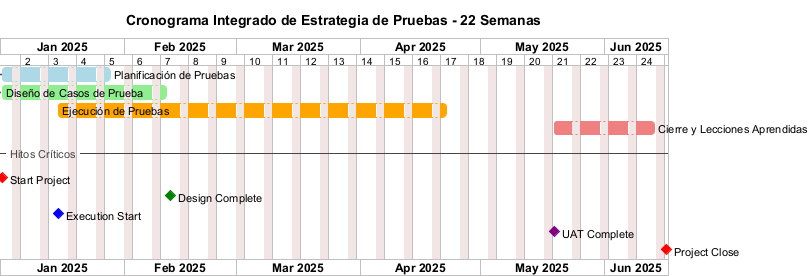

The diagram above was rendered by PlantUML. Its source (embedded in the PNG):
@startgantt
!theme vibrant
title Cronograma Integrado de Estrategia de Pruebas - 22 Semanas

printscale weekly zoom 1
saturday are closed
sunday are closed

Project starts the 1st of january 2025

[Planificación de Pruebas] lasts 4 weeks
[Planificación de Pruebas] is colored in LightBlue

[Diseño de Casos de Prueba] lasts 6 weeks
[Diseño de Casos de Prueba] starts at [Planificación de Pruebas]'s start
[Diseño de Casos de Prueba] is colored in LightGreen

[Ejecución de Pruebas] lasts 14 weeks  
[Ejecución de Pruebas] starts 2025/01/15
[Ejecución de Pruebas] is colored in Orange

[Cierre y Lecciones Aprendidas] lasts 4 weeks
[Cierre y Lecciones Aprendidas] starts 2025/05/19
[Cierre y Lecciones Aprendidas] is colored in LightCoral

-- Hitos Críticos --
[Start Project] happens 2025/01/01
[Design Complete] happens 2025/02/12
[Execution Start] happens 2025/01/15
[UAT Complete] happens 2025/05/19
[Project Close] happens 2025/06/16

[Start Project] is colored in Red
[Design Complete] is colored in Green
[Execution Start] is colored in Blue
[UAT Complete] is colored in Purple
[Project Close] is colored in Red

@endgantt